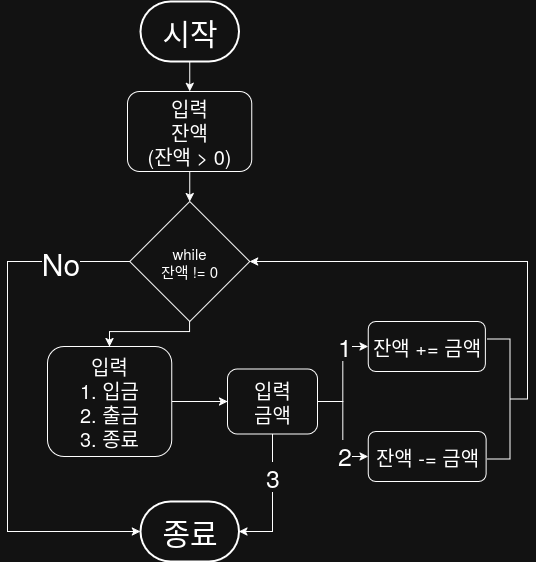

The diagram above was exported from draw.io. Its source (the exported page's mxGraphModel, read from the mxfile embedded in the PNG):
<mxGraphModel dx="1188" dy="1763" grid="1" gridSize="10" guides="1" tooltips="1" connect="1" arrows="1" fold="1" page="1" pageScale="1" pageWidth="850" pageHeight="1100" math="0" shadow="0">
  <root>
    <mxCell id="0" />
    <mxCell id="1" parent="0" />
    <mxCell id="Qj4_CISh_nkV7_HYuvNU-91" style="edgeStyle=orthogonalEdgeStyle;rounded=0;orthogonalLoop=1;jettySize=auto;html=1;entryX=0.5;entryY=0;entryDx=0;entryDy=0;" edge="1" parent="1" source="bXta3e60xJ1WIRZ8u2cL-1" target="Qj4_CISh_nkV7_HYuvNU-45">
      <mxGeometry relative="1" as="geometry" />
    </mxCell>
    <mxCell id="bXta3e60xJ1WIRZ8u2cL-1" value="시작" style="strokeWidth=2;html=1;shape=mxgraph.flowchart.terminator;whiteSpace=wrap;fontSize=30;" parent="1" vertex="1">
      <mxGeometry x="452.88" y="-1060" width="98.5" height="60" as="geometry" />
    </mxCell>
    <mxCell id="Qj4_CISh_nkV7_HYuvNU-126" value="" style="edgeStyle=orthogonalEdgeStyle;rounded=0;orthogonalLoop=1;jettySize=auto;html=1;" edge="1" parent="1" source="Qj4_CISh_nkV7_HYuvNU-45" target="Qj4_CISh_nkV7_HYuvNU-125">
      <mxGeometry relative="1" as="geometry" />
    </mxCell>
    <mxCell id="Qj4_CISh_nkV7_HYuvNU-45" value="&lt;div&gt;입력&lt;/div&gt;&lt;div&gt;잔액&lt;/div&gt;&lt;div&gt;(잔액 &amp;gt; 0)&lt;/div&gt;" style="rounded=1;whiteSpace=wrap;html=1;fontSize=20;" vertex="1" parent="1">
      <mxGeometry x="440" y="-970" width="124.27" height="80" as="geometry" />
    </mxCell>
    <mxCell id="Qj4_CISh_nkV7_HYuvNU-56" style="edgeStyle=orthogonalEdgeStyle;rounded=0;orthogonalLoop=1;jettySize=auto;html=1;entryX=0.578;entryY=0.03;entryDx=0;entryDy=0;entryPerimeter=0;" edge="1" parent="1" target="Qj4_CISh_nkV7_HYuvNU-41">
      <mxGeometry relative="1" as="geometry">
        <mxPoint x="164.91666666666674" y="-680.0116837429064" as="sourcePoint" />
      </mxGeometry>
    </mxCell>
    <mxCell id="Qj4_CISh_nkV7_HYuvNU-87" value="No" style="edgeLabel;html=1;align=center;verticalAlign=middle;resizable=0;points=[];fontSize=25;" vertex="1" connectable="0" parent="Qj4_CISh_nkV7_HYuvNU-56">
      <mxGeometry x="-0.2071" y="-2" relative="1" as="geometry">
        <mxPoint as="offset" />
      </mxGeometry>
    </mxCell>
    <mxCell id="Qj4_CISh_nkV7_HYuvNU-76" value="" style="endArrow=classic;html=1;rounded=0;exitX=0.5;exitY=0;exitDx=0;exitDy=0;entryX=0;entryY=0.5;entryDx=0;entryDy=0;" edge="1" parent="1" target="Qj4_CISh_nkV7_HYuvNU-64">
      <mxGeometry width="50" height="50" relative="1" as="geometry">
        <mxPoint x="359.905" y="-810" as="sourcePoint" />
        <mxPoint x="470" y="-820" as="targetPoint" />
      </mxGeometry>
    </mxCell>
    <mxCell id="Qj4_CISh_nkV7_HYuvNU-79" value="" style="endArrow=classic;html=1;rounded=0;exitX=0.5;exitY=1;exitDx=0;exitDy=0;entryX=0;entryY=1;entryDx=0;entryDy=0;" edge="1" parent="1" target="Qj4_CISh_nkV7_HYuvNU-77">
      <mxGeometry width="50" height="50" relative="1" as="geometry">
        <mxPoint x="359.905" y="-680" as="sourcePoint" />
        <mxPoint x="370" y="-810" as="targetPoint" />
      </mxGeometry>
    </mxCell>
    <mxCell id="Qj4_CISh_nkV7_HYuvNU-81" value="No" style="edgeLabel;html=1;align=center;verticalAlign=middle;resizable=0;points=[];fontSize=25;" vertex="1" connectable="0" parent="Qj4_CISh_nkV7_HYuvNU-79">
      <mxGeometry x="-0.0108" relative="1" as="geometry">
        <mxPoint as="offset" />
      </mxGeometry>
    </mxCell>
    <mxCell id="Qj4_CISh_nkV7_HYuvNU-102" value="잔액 += 금액" style="whiteSpace=wrap;html=1;fontSize=20;rounded=1;" vertex="1" parent="1">
      <mxGeometry x="680.74" y="-740" width="117.13" height="50" as="geometry" />
    </mxCell>
    <mxCell id="Qj4_CISh_nkV7_HYuvNU-108" value="잔액 -= 금액" style="whiteSpace=wrap;html=1;fontSize=20;rounded=1;" vertex="1" parent="1">
      <mxGeometry x="680.74" y="-630" width="117.87" height="50" as="geometry" />
    </mxCell>
    <mxCell id="Qj4_CISh_nkV7_HYuvNU-120" value="종료" style="strokeWidth=2;html=1;shape=mxgraph.flowchart.terminator;whiteSpace=wrap;fontSize=30;" vertex="1" parent="1">
      <mxGeometry x="452.88" y="-560" width="98.5" height="60" as="geometry" />
    </mxCell>
    <mxCell id="Qj4_CISh_nkV7_HYuvNU-146" value="" style="edgeStyle=orthogonalEdgeStyle;rounded=0;orthogonalLoop=1;jettySize=auto;html=1;" edge="1" parent="1" source="Qj4_CISh_nkV7_HYuvNU-124" target="Qj4_CISh_nkV7_HYuvNU-128">
      <mxGeometry relative="1" as="geometry" />
    </mxCell>
    <mxCell id="Qj4_CISh_nkV7_HYuvNU-124" value="&lt;div&gt;입력&lt;/div&gt;&lt;div&gt;1. 입금&lt;/div&gt;&lt;div&gt;2. 출금&lt;/div&gt;&lt;div&gt;3. 종료&lt;/div&gt;" style="rounded=1;whiteSpace=wrap;html=1;fontSize=20;" vertex="1" parent="1">
      <mxGeometry x="360" y="-715" width="124.27" height="110" as="geometry" />
    </mxCell>
    <mxCell id="Qj4_CISh_nkV7_HYuvNU-145" value="" style="edgeStyle=orthogonalEdgeStyle;rounded=0;orthogonalLoop=1;jettySize=auto;html=1;" edge="1" parent="1" source="Qj4_CISh_nkV7_HYuvNU-125" target="Qj4_CISh_nkV7_HYuvNU-124">
      <mxGeometry relative="1" as="geometry">
        <Array as="points">
          <mxPoint x="502" y="-730" />
          <mxPoint x="422" y="-730" />
        </Array>
      </mxGeometry>
    </mxCell>
    <mxCell id="Qj4_CISh_nkV7_HYuvNU-125" value="&lt;div&gt;while&lt;/div&gt;&lt;div&gt;잔액 != 0&lt;/div&gt;" style="rhombus;whiteSpace=wrap;html=1;fontSize=15;" vertex="1" parent="1">
      <mxGeometry x="442.13" y="-860" width="120" height="120" as="geometry" />
    </mxCell>
    <mxCell id="Qj4_CISh_nkV7_HYuvNU-147" style="edgeStyle=orthogonalEdgeStyle;rounded=0;orthogonalLoop=1;jettySize=auto;html=1;entryX=0;entryY=0.5;entryDx=0;entryDy=0;" edge="1" parent="1" source="Qj4_CISh_nkV7_HYuvNU-128" target="Qj4_CISh_nkV7_HYuvNU-102">
      <mxGeometry relative="1" as="geometry" />
    </mxCell>
    <mxCell id="Qj4_CISh_nkV7_HYuvNU-150" value="1" style="edgeLabel;html=1;align=center;verticalAlign=middle;resizable=0;points=[];fontSize=25;" vertex="1" connectable="0" parent="Qj4_CISh_nkV7_HYuvNU-147">
      <mxGeometry x="0.5456" y="1" relative="1" as="geometry">
        <mxPoint as="offset" />
      </mxGeometry>
    </mxCell>
    <mxCell id="Qj4_CISh_nkV7_HYuvNU-128" value="&lt;div&gt;입력&lt;/div&gt;&lt;div&gt;금액&lt;/div&gt;" style="rounded=1;whiteSpace=wrap;html=1;fontSize=20;" vertex="1" parent="1">
      <mxGeometry x="540" y="-692.5" width="90" height="65" as="geometry" />
    </mxCell>
    <mxCell id="Qj4_CISh_nkV7_HYuvNU-148" style="edgeStyle=orthogonalEdgeStyle;rounded=0;orthogonalLoop=1;jettySize=auto;html=1;entryX=0;entryY=0.5;entryDx=0;entryDy=0;exitX=1;exitY=0.5;exitDx=0;exitDy=0;" edge="1" parent="1" source="Qj4_CISh_nkV7_HYuvNU-128" target="Qj4_CISh_nkV7_HYuvNU-108">
      <mxGeometry relative="1" as="geometry">
        <mxPoint x="640" y="-585" as="sourcePoint" />
        <mxPoint x="691" y="-640" as="targetPoint" />
      </mxGeometry>
    </mxCell>
    <mxCell id="Qj4_CISh_nkV7_HYuvNU-149" value="2" style="edgeLabel;html=1;align=center;verticalAlign=middle;resizable=0;points=[];fontSize=25;" vertex="1" connectable="0" parent="Qj4_CISh_nkV7_HYuvNU-148">
      <mxGeometry x="0.4798" y="1" relative="1" as="geometry">
        <mxPoint as="offset" />
      </mxGeometry>
    </mxCell>
    <mxCell id="Qj4_CISh_nkV7_HYuvNU-152" style="edgeStyle=orthogonalEdgeStyle;rounded=0;orthogonalLoop=1;jettySize=auto;html=1;entryX=1;entryY=0.5;entryDx=0;entryDy=0;exitX=0.5;exitY=1;exitDx=0;exitDy=0;" edge="1" parent="1" source="Qj4_CISh_nkV7_HYuvNU-151" target="Qj4_CISh_nkV7_HYuvNU-125">
      <mxGeometry relative="1" as="geometry">
        <Array as="points">
          <mxPoint x="840" y="-662" />
          <mxPoint x="840" y="-800" />
        </Array>
      </mxGeometry>
    </mxCell>
    <mxCell id="Qj4_CISh_nkV7_HYuvNU-151" value="" style="shape=partialRectangle;whiteSpace=wrap;html=1;bottom=1;right=1;left=1;top=0;fillColor=none;routingCenterX=-0.5;rotation=-90;" vertex="1" parent="1">
      <mxGeometry x="751.25" y="-673.75" width="120" height="22.5" as="geometry" />
    </mxCell>
    <mxCell id="Qj4_CISh_nkV7_HYuvNU-153" style="edgeStyle=orthogonalEdgeStyle;rounded=0;orthogonalLoop=1;jettySize=auto;html=1;entryX=0;entryY=0.5;entryDx=0;entryDy=0;entryPerimeter=0;" edge="1" parent="1" source="Qj4_CISh_nkV7_HYuvNU-125" target="Qj4_CISh_nkV7_HYuvNU-120">
      <mxGeometry relative="1" as="geometry">
        <Array as="points">
          <mxPoint x="320" y="-800" />
          <mxPoint x="320" y="-530" />
        </Array>
      </mxGeometry>
    </mxCell>
    <mxCell id="Qj4_CISh_nkV7_HYuvNU-154" value="No" style="edgeLabel;html=1;align=center;verticalAlign=middle;resizable=0;points=[];fontSize=30;" vertex="1" connectable="0" parent="Qj4_CISh_nkV7_HYuvNU-153">
      <mxGeometry x="-0.7325" y="1" relative="1" as="geometry">
        <mxPoint as="offset" />
      </mxGeometry>
    </mxCell>
    <mxCell id="Qj4_CISh_nkV7_HYuvNU-155" style="edgeStyle=orthogonalEdgeStyle;rounded=0;orthogonalLoop=1;jettySize=auto;html=1;entryX=1;entryY=0.5;entryDx=0;entryDy=0;entryPerimeter=0;" edge="1" parent="1" source="Qj4_CISh_nkV7_HYuvNU-128" target="Qj4_CISh_nkV7_HYuvNU-120">
      <mxGeometry relative="1" as="geometry" />
    </mxCell>
    <mxCell id="Qj4_CISh_nkV7_HYuvNU-156" value="3" style="edgeLabel;html=1;align=center;verticalAlign=middle;resizable=0;points=[];fontSize=25;" vertex="1" connectable="0" parent="Qj4_CISh_nkV7_HYuvNU-155">
      <mxGeometry x="-0.3594" relative="1" as="geometry">
        <mxPoint as="offset" />
      </mxGeometry>
    </mxCell>
  </root>
</mxGraphModel>